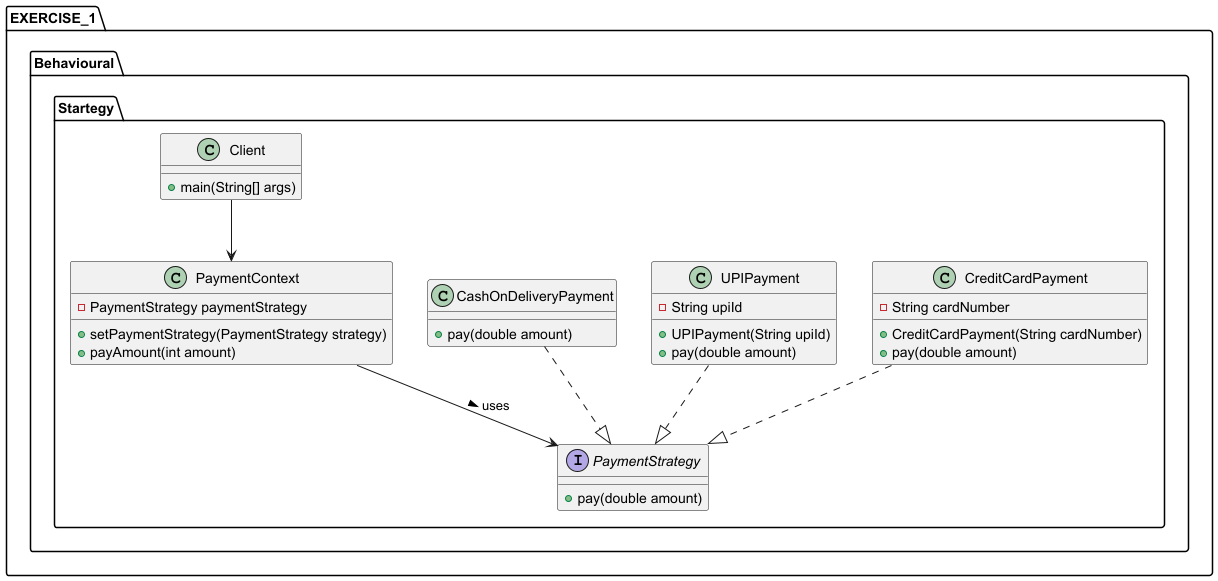

The diagram above was rendered by PlantUML. Its source (embedded in the PNG):
@startuml
package EXERCISE_1.Behavioural.Startegy {

    interface PaymentStrategy {
        +pay(double amount)
    }

    class PaymentContext {
        -PaymentStrategy paymentStrategy
        +setPaymentStrategy(PaymentStrategy strategy)
        +payAmount(int amount)
    }

    class CreditCardPayment {
        -String cardNumber
        +CreditCardPayment(String cardNumber)
        +pay(double amount)
    }

    class UPIPayment {
        -String upiId
        +UPIPayment(String upiId)
        +pay(double amount)
    }

    class CashOnDeliveryPayment {
        +pay(double amount)
    }

    class Client {
        +main(String[] args)
    }

    PaymentContext --> PaymentStrategy : uses >
    CreditCardPayment ..|> PaymentStrategy
    UPIPayment ..|> PaymentStrategy
    CashOnDeliveryPayment ..|> PaymentStrategy
    Client --> PaymentContext

}
@enduml